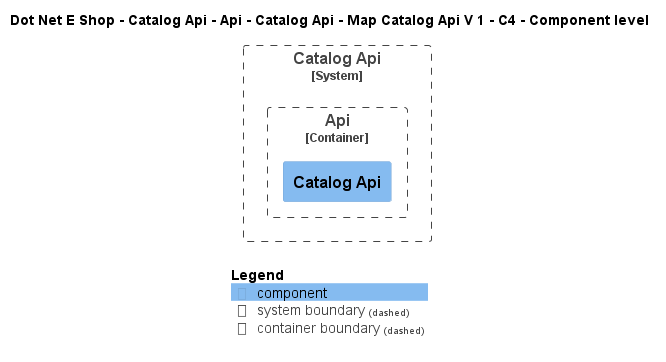

The diagram above was rendered by PlantUML. Its source (embedded in the PNG):
@startuml
!include ..\..\..\..\..\..\..\..\..\.c4s\C4_Component.puml

AddElementTag("c4interflow:lifecycle:new", $bgColor=green, $fontColor=#ffffff, $borderColor=green, $shadowing="False")
AddElementTag("c4interflow:lifecycle:changed", $bgColor=orange, $fontColor=#ffffff, $borderColor=orange, $shadowing="False")
AddElementTag("c4interflow:lifecycle:removed", $bgColor=red, $fontColor=#ffffff, $borderColor=red, $shadowing="False")

AddRelTag("c4interflow:lifecycle:new", $textColor=green, $lineColor=green)
AddRelTag("c4interflow:lifecycle:changed", $textColor=orange, $lineColor=orange)
AddRelTag("c4interflow:lifecycle:removed", $textColor=red, $lineColor=red)

SHOW_PERSON_PORTRAIT()
LAYOUT_TOP_DOWN()

skinparam linetype polyline

title Dot Net E Shop - Catalog Api - Api - Catalog Api - Map Catalog Api V 1 - C4 - Component level


System_Boundary(DotNetEShop.SoftwareSystems.CatalogApi, "Catalog Api") {
    
Container_Boundary(DotNetEShop.SoftwareSystems.CatalogApi.Containers.Api, "Api") {
    Component(DotNetEShop.SoftwareSystems.CatalogApi.Containers.Api.Components.CatalogApi, "Catalog Api", "", "")
}
}



SHOW_LEGEND()
@enduml